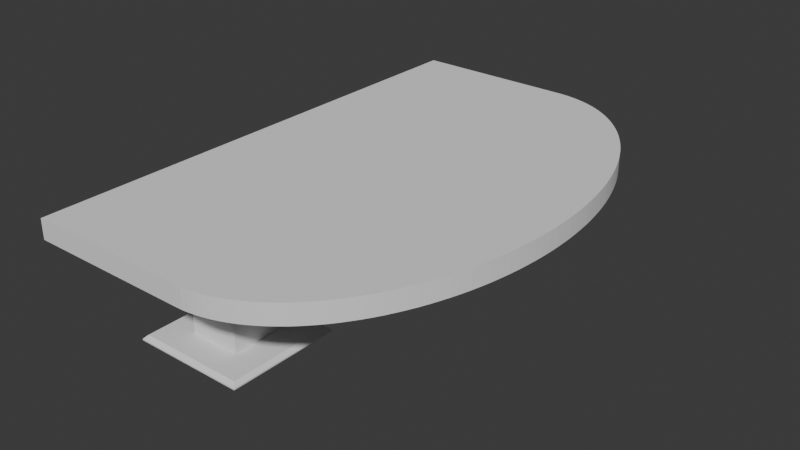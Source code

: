 # Source: BJTable_1.blend  (saved by Blender 4.4.32; exported with 4.5.12 LTS)
import bpy
from mathutils import Matrix  # noqa: F401  (used for matrix-valued properties, if any)

bpy.ops.wm.read_factory_settings(use_empty=True)
scene = bpy.context.scene
scene.name = 'Scene'

# ---- collections
col_collection = bpy.data.collections.new('Collection'); scene.collection.children.link(col_collection)

# ---- world
world_world = bpy.data.worlds.new('World'); scene.world = world_world
world_world.use_nodes = True; world_world.node_tree.nodes.clear()
_N = world_world.node_tree.nodes; _L = world_world.node_tree.links
n0 = _N.new('ShaderNodeOutputWorld'); n0.name = 'World Output'; n0.location = (300, 300)
n1 = _N.new('ShaderNodeBackground'); n1.name = 'Background'; n1.location = (10, 300)
n1.inputs[0].default_value = (0.05088, 0.05088, 0.05088, 1.0)
_L.new(n1.outputs[0], n0.inputs[0])
n0.is_active_output = True
world_world.color = (0.05088, 0.05088, 0.05088)
world_world.sun_shadow_jitter_overblur = 0.0

# ---- meshes
me_plane = bpy.data.meshes.new('Plane')
me_plane.from_pydata([(-1.0, -1.0, 0.0), (1.0, -1.0, 0.0), (-1.0, 1.0, 0.0), (1.0, 1.0, 0.0), (-0.4516, 0.4516, 0.08919), (-1.0, 1.0, 0.02439), (-1.0, -1.0, 0.02439), (-0.4516, -0.4516, 0.08919), (1.0, -1.0, 0.02439), (0.4516, -0.4516, 0.08919), (1.0, 1.0, 0.02439), (0.4516, 0.4516, 0.08919), (-0.9352, -0.9352, 0.08919), (-0.9352, 0.9352, 0.08919), (0.9352, -0.9352, 0.08919), (0.9352, 0.9352, 0.08919), (-0.6737, -0.6737, 0.08919), (-0.6737, 0.6737, 0.08919), (0.6737, -0.6737, 0.08919), (0.6737, 0.6737, 0.08919), (-0.4516, -0.4516, 1.834), (-0.4516, 0.4516, 1.834), (0.4516, -0.4516, 1.834), (0.4516, 0.4516, 1.834)], [], [(0, 2, 3, 1), (3, 2, 5, 10), (9, 11, 23, 22), (0, 1, 8, 6), (1, 3, 10, 8), (5, 6, 12, 13), (6, 8, 14, 12), (8, 10, 15, 14), (10, 5, 13, 15), (2, 0, 6, 5), (16, 17, 13, 12), (18, 16, 12, 14), (19, 18, 14, 15), (17, 19, 15, 13), (7, 4, 17, 16), (9, 7, 16, 18), (11, 9, 18, 19), (4, 11, 19, 17), (20, 22, 23, 21), (4, 7, 20, 21), (11, 4, 21, 23), (7, 9, 22, 20)])
_uv = me_plane.uv_layers.new(name='UVMap')
_uv.uv.foreach_set('vector', [0.0, 0.0, 0.0, 1.0, 1.0, 1.0, 1.0, 0.0, 1.0, 1.0, 0.0, 1.0, 0.0, 1.0, 1.0, 1.0, 0.7258, 0.2742, 0.7258, 0.7258, 0.7258, 0.7258, 0.7258, 0.2742, 0.0, 0.0, 1.0, 0.0, 1.0, 0.0, 0.0, 0.0, 1.0, 0.0, 1.0, 1.0, 1.0, 1.0, 1.0, 0.0, 0.0, 1.0, 0.0, 0.0, 0.0324, 0.0324, 0.0324, 0.9676, 0.0, 0.0, 1.0, 0.0, 0.9676, 0.0324, 0.0324, 0.0324, 1.0, 0.0, 1.0, 1.0, 0.9676, 0.9676, 0.9676, 0.0324, 1.0, 1.0, 0.0, 1.0, 0.0324, 0.9676, 0.9676, 0.9676, 0.0, 1.0, 0.0, 0.0, 0.0, 0.0, 0.0, 1.0, 0.1631, 0.1631, 0.1631, 0.8369, 0.0324, 0.9676, 0.0324, 0.0324, 0.8369, 0.1631, 0.1631, 0.1631, 0.0324, 0.0324, 0.9676, 0.0324, 0.8369, 0.8369, 0.8369, 0.1631, 0.9676, 0.0324, 0.9676, 0.9676, 0.1631, 0.8369, 0.8369, 0.8369, 0.9676, 0.9676, 0.0324, 0.9676, 0.2742, 0.2742, 0.2742, 0.7258, 0.1631, 0.8369, 0.1631, 0.1631, 0.7258, 0.2742, 0.2742, 0.2742, 0.1631, 0.1631, 0.8369, 0.1631, 0.7258, 0.7258, 0.7258, 0.2742, 0.8369, 0.1631, 0.8369, 0.8369, 0.2742, 0.7258, 0.7258, 0.7258, 0.8369, 0.8369, 0.1631, 0.8369, 0.2742, 0.2742, 0.7258, 0.2742, 0.7258, 0.7258, 0.2742, 0.7258, 0.2742, 0.7258, 0.2742, 0.2742, 0.2742, 0.2742, 0.2742, 0.7258, 0.7258, 0.7258, 0.2742, 0.7258, 0.2742, 0.7258, 0.7258, 0.7258, 0.2742, 0.2742, 0.7258, 0.2742, 0.7258, 0.2742, 0.2742, 0.2742])
me_plane.update()
me_plane_002 = bpy.data.meshes.new('Plane.002')
me_plane_002.from_pydata([(-1.0, -1.0, 0.0), (1.0, -1.0, 0.0), (-1.0, 1.0, 0.0), (1.0, 1.0, 0.0), (-0.4516, 0.4516, 0.08919), (-1.0, 1.0, 0.02439), (-1.0, -1.0, 0.02439), (-0.4516, -0.4516, 0.08919), (1.0, -1.0, 0.02439), (0.4516, -0.4516, 0.08919), (1.0, 1.0, 0.02439), (0.4516, 0.4516, 0.08919), (-0.9352, -0.9352, 0.08919), (-0.9352, 0.9352, 0.08919), (0.9352, -0.9352, 0.08919), (0.9352, 0.9352, 0.08919), (-0.6737, -0.6737, 0.08919), (-0.6737, 0.6737, 0.08919), (0.6737, -0.6737, 0.08919), (0.6737, 0.6737, 0.08919), (-0.4516, -0.4516, 1.834), (-0.4516, 0.4516, 1.834), (0.4516, -0.4516, 1.834), (0.4516, 0.4516, 1.834)], [], [(0, 2, 3, 1), (3, 2, 5, 10), (9, 11, 23, 22), (0, 1, 8, 6), (1, 3, 10, 8), (5, 6, 12, 13), (6, 8, 14, 12), (8, 10, 15, 14), (10, 5, 13, 15), (2, 0, 6, 5), (16, 17, 13, 12), (18, 16, 12, 14), (19, 18, 14, 15), (17, 19, 15, 13), (7, 4, 17, 16), (9, 7, 16, 18), (11, 9, 18, 19), (4, 11, 19, 17), (20, 22, 23, 21), (4, 7, 20, 21), (11, 4, 21, 23), (7, 9, 22, 20)])
_uv = me_plane_002.uv_layers.new(name='UVMap')
_uv.uv.foreach_set('vector', [0.0, 0.0, 0.0, 1.0, 1.0, 1.0, 1.0, 0.0, 1.0, 1.0, 0.0, 1.0, 0.0, 1.0, 1.0, 1.0, 0.7258, 0.2742, 0.7258, 0.7258, 0.7258, 0.7258, 0.7258, 0.2742, 0.0, 0.0, 1.0, 0.0, 1.0, 0.0, 0.0, 0.0, 1.0, 0.0, 1.0, 1.0, 1.0, 1.0, 1.0, 0.0, 0.0, 1.0, 0.0, 0.0, 0.0324, 0.0324, 0.0324, 0.9676, 0.0, 0.0, 1.0, 0.0, 0.9676, 0.0324, 0.0324, 0.0324, 1.0, 0.0, 1.0, 1.0, 0.9676, 0.9676, 0.9676, 0.0324, 1.0, 1.0, 0.0, 1.0, 0.0324, 0.9676, 0.9676, 0.9676, 0.0, 1.0, 0.0, 0.0, 0.0, 0.0, 0.0, 1.0, 0.1631, 0.1631, 0.1631, 0.8369, 0.0324, 0.9676, 0.0324, 0.0324, 0.8369, 0.1631, 0.1631, 0.1631, 0.0324, 0.0324, 0.9676, 0.0324, 0.8369, 0.8369, 0.8369, 0.1631, 0.9676, 0.0324, 0.9676, 0.9676, 0.1631, 0.8369, 0.8369, 0.8369, 0.9676, 0.9676, 0.0324, 0.9676, 0.2742, 0.2742, 0.2742, 0.7258, 0.1631, 0.8369, 0.1631, 0.1631, 0.7258, 0.2742, 0.2742, 0.2742, 0.1631, 0.1631, 0.8369, 0.1631, 0.7258, 0.7258, 0.7258, 0.2742, 0.8369, 0.1631, 0.8369, 0.8369, 0.2742, 0.7258, 0.7258, 0.7258, 0.8369, 0.8369, 0.1631, 0.8369, 0.2742, 0.2742, 0.7258, 0.2742, 0.7258, 0.7258, 0.2742, 0.7258, 0.2742, 0.7258, 0.2742, 0.2742, 0.2742, 0.2742, 0.2742, 0.7258, 0.7258, 0.7258, 0.2742, 0.7258, 0.2742, 0.7258, 0.7258, 0.7258, 0.2742, 0.2742, 0.7258, 0.2742, 0.7258, 0.2742, 0.2742, 0.2742])
me_plane_002.update()
me_plane_003 = bpy.data.meshes.new('Plane.003')
me_plane_003.from_pydata([(-1.0, -1.0, 0.0), (1.0, -1.0, 0.0), (-1.0, 1.0, 0.0), (1.0, 1.0, 0.0), (-1.0, 1.0, -3.107), (-1.0, -1.0, -3.107), (1.0, -1.0, -3.107), (1.0, 1.0, -3.107), (1.0, -1.0, 0.0), (1.0, 1.0, 0.0), (2.988, -1.0, 0.0), (2.988, 1.0, 0.0), (2.988, -1.0, 0.0), (1.0, -1.0, -3.107), (2.986, -1.0, -0.122), (2.982, -1.0, -0.2438), (2.974, -1.0, -0.3652), (2.963, -1.0, -0.486), (2.95, -1.0, -0.6061), (2.933, -1.0, -0.7253), (2.913, -1.0, -0.8433), (2.891, -1.0, -0.9601), (2.865, -1.0, -1.075), (2.837, -1.0, -1.189), (2.805, -1.0, -1.301), (2.771, -1.0, -1.411), (2.734, -1.0, -1.518), (2.695, -1.0, -1.623), (2.653, -1.0, -1.726), (2.608, -1.0, -1.826), (2.561, -1.0, -1.923), (2.512, -1.0, -2.018), (2.46, -1.0, -2.109), (2.406, -1.0, -2.197), (2.349, -1.0, -2.281), (2.291, -1.0, -2.363), (2.231, -1.0, -2.44), (2.168, -1.0, -2.514), (2.104, -1.0, -2.583), (2.039, -1.0, -2.649), (1.971, -1.0, -2.711), (1.902, -1.0, -2.768), (1.832, -1.0, -2.822), (1.761, -1.0, -2.87), (1.688, -1.0, -2.915), (1.614, -1.0, -2.955), (1.54, -1.0, -2.99), (1.464, -1.0, -3.021), (1.388, -1.0, -3.047), (1.311, -1.0, -3.069), (1.234, -1.0, -3.085), (1.156, -1.0, -3.097), (1.078, -1.0, -3.105), (1.0, 1.0, -3.107), (2.988, 1.0, 0.0), (1.078, 1.0, -3.105), (1.156, 1.0, -3.097), (1.234, 1.0, -3.085), (1.311, 1.0, -3.069), (1.388, 1.0, -3.047), (1.464, 1.0, -3.021), (1.54, 1.0, -2.99), (1.614, 1.0, -2.955), (1.688, 1.0, -2.915), (1.761, 1.0, -2.87), (1.832, 1.0, -2.822), (1.902, 1.0, -2.768), (1.971, 1.0, -2.711), (2.039, 1.0, -2.649), (2.104, 1.0, -2.583), (2.168, 1.0, -2.514), (2.231, 1.0, -2.44), (2.291, 1.0, -2.363), (2.349, 1.0, -2.281), (2.406, 1.0, -2.197), (2.46, 1.0, -2.109), (2.512, 1.0, -2.018), (2.561, 1.0, -1.923), (2.608, 1.0, -1.826), (2.653, 1.0, -1.726), (2.695, 1.0, -1.623), (2.734, 1.0, -1.518), (2.771, 1.0, -1.411), (2.805, 1.0, -1.301), (2.837, 1.0, -1.189), (2.865, 1.0, -1.075), (2.891, 1.0, -0.9601), (2.913, 1.0, -0.8433), (2.933, 1.0, -0.7253), (2.95, 1.0, -0.6061), (2.963, 1.0, -0.486), (2.974, 1.0, -0.3652), (2.982, 1.0, -0.2438), (2.986, 1.0, -0.122), (-1.0, 1.0, 3.107), (-1.0, -1.0, 3.107), (1.0, -1.0, 3.107), (1.0, 1.0, 3.107), (1.0, -1.0, 3.107), (2.986, -1.0, 0.122), (2.982, -1.0, 0.2438), (2.974, -1.0, 0.3652), (2.963, -1.0, 0.486), (2.95, -1.0, 0.6061), (2.933, -1.0, 0.7253), (2.913, -1.0, 0.8433), (2.891, -1.0, 0.9601), (2.865, -1.0, 1.075), (2.837, -1.0, 1.189), (2.805, -1.0, 1.301), (2.771, -1.0, 1.411), (2.734, -1.0, 1.518), (2.695, -1.0, 1.623), (2.653, -1.0, 1.726), (2.608, -1.0, 1.826), (2.561, -1.0, 1.923), (2.512, -1.0, 2.018), (2.46, -1.0, 2.109), (2.406, -1.0, 2.197), (2.349, -1.0, 2.281), (2.291, -1.0, 2.363), (2.231, -1.0, 2.44), (2.168, -1.0, 2.514), (2.104, -1.0, 2.583), (2.039, -1.0, 2.649), (1.971, -1.0, 2.711), (1.902, -1.0, 2.768), (1.832, -1.0, 2.822), (1.761, -1.0, 2.87), (1.688, -1.0, 2.915), (1.614, -1.0, 2.955), (1.54, -1.0, 2.99), (1.464, -1.0, 3.021), (1.388, -1.0, 3.047), (1.311, -1.0, 3.069), (1.234, -1.0, 3.085), (1.156, -1.0, 3.097), (1.078, -1.0, 3.105), (1.0, 1.0, 3.107), (1.078, 1.0, 3.105), (1.156, 1.0, 3.097), (1.234, 1.0, 3.085), (1.311, 1.0, 3.069), (1.388, 1.0, 3.047), (1.464, 1.0, 3.021), (1.54, 1.0, 2.99), (1.614, 1.0, 2.955), (1.688, 1.0, 2.915), (1.761, 1.0, 2.87), (1.832, 1.0, 2.822), (1.902, 1.0, 2.768), (1.971, 1.0, 2.711), (2.039, 1.0, 2.649), (2.104, 1.0, 2.583), (2.168, 1.0, 2.514), (2.231, 1.0, 2.44), (2.291, 1.0, 2.363), (2.349, 1.0, 2.281), (2.406, 1.0, 2.197), (2.46, 1.0, 2.109), (2.512, 1.0, 2.018), (2.561, 1.0, 1.923), (2.608, 1.0, 1.826), (2.653, 1.0, 1.726), (2.695, 1.0, 1.623), (2.734, 1.0, 1.518), (2.771, 1.0, 1.411), (2.805, 1.0, 1.301), (2.837, 1.0, 1.189), (2.865, 1.0, 1.075), (2.891, 1.0, 0.9601), (2.913, 1.0, 0.8433), (2.933, 1.0, 0.7253), (2.95, 1.0, 0.6061), (2.963, 1.0, 0.486), (2.974, 1.0, 0.3652), (2.982, 1.0, 0.2438), (2.986, 1.0, 0.122)], [], [(0, 2, 3, 1), (5, 6, 7, 4), (3, 2, 4, 7), (0, 1, 6, 5), (3, 7, 53, 55, 56, 57, 58, 59, 60, 61, 62, 63, 64, 65, 66, 67, 68, 69, 70, 71, 72, 73, 74, 75, 76, 77, 78, 79, 80, 81, 82, 83, 84, 85, 86, 87, 88, 89, 90, 91, 92, 93, 54, 11), (2, 0, 5, 4), (3, 1, 8, 9), (6, 1, 10, 12, 14, 15, 16, 17, 18, 19, 20, 21, 22, 23, 24, 25, 26, 27, 28, 29, 30, 31, 32, 33, 34, 35, 36, 37, 38, 39, 40, 41, 42, 43, 44, 45, 46, 47, 48, 49, 50, 51, 52, 13), (10, 11, 54, 12), (1, 3, 11, 10), (12, 54, 93, 14), (14, 93, 92, 15), (15, 92, 91, 16), (16, 91, 90, 17), (17, 90, 89, 18), (18, 89, 88, 19), (19, 88, 87, 20), (20, 87, 86, 21), (21, 86, 85, 22), (22, 85, 84, 23), (23, 84, 83, 24), (24, 83, 82, 25), (25, 82, 81, 26), (26, 81, 80, 27), (27, 80, 79, 28), (28, 79, 78, 29), (29, 78, 77, 30), (30, 77, 76, 31), (31, 76, 75, 32), (32, 75, 74, 33), (33, 74, 73, 34), (34, 73, 72, 35), (35, 72, 71, 36), (36, 71, 70, 37), (37, 70, 69, 38), (38, 69, 68, 39), (39, 68, 67, 40), (40, 67, 66, 41), (41, 66, 65, 42), (42, 65, 64, 43), (43, 64, 63, 44), (44, 63, 62, 45), (45, 62, 61, 46), (46, 61, 60, 47), (47, 60, 59, 48), (48, 59, 58, 49), (49, 58, 57, 50), (50, 57, 56, 51), (51, 56, 55, 52), (52, 55, 53, 13), (7, 6, 13, 53), (95, 94, 97, 96), (3, 97, 94, 2), (0, 95, 96, 1), (3, 11, 54, 177, 176, 175, 174, 173, 172, 171, 170, 169, 168, 167, 166, 165, 164, 163, 162, 161, 160, 159, 158, 157, 156, 155, 154, 153, 152, 151, 150, 149, 148, 147, 146, 145, 144, 143, 142, 141, 140, 139, 138, 97), (2, 94, 95, 0), (96, 98, 137, 136, 135, 134, 133, 132, 131, 130, 129, 128, 127, 126, 125, 124, 123, 122, 121, 120, 119, 118, 117, 116, 115, 114, 113, 112, 111, 110, 109, 108, 107, 106, 105, 104, 103, 102, 101, 100, 99, 12, 10, 1), (12, 99, 177, 54), (99, 100, 176, 177), (100, 101, 175, 176), (101, 102, 174, 175), (102, 103, 173, 174), (103, 104, 172, 173), (104, 105, 171, 172), (105, 106, 170, 171), (106, 107, 169, 170), (107, 108, 168, 169), (108, 109, 167, 168), (109, 110, 166, 167), (110, 111, 165, 166), (111, 112, 164, 165), (112, 113, 163, 164), (113, 114, 162, 163), (114, 115, 161, 162), (115, 116, 160, 161), (116, 117, 159, 160), (117, 118, 158, 159), (118, 119, 157, 158), (119, 120, 156, 157), (120, 121, 155, 156), (121, 122, 154, 155), (122, 123, 153, 154), (123, 124, 152, 153), (124, 125, 151, 152), (125, 126, 150, 151), (126, 127, 149, 150), (127, 128, 148, 149), (128, 129, 147, 148), (129, 130, 146, 147), (130, 131, 145, 146), (131, 132, 144, 145), (132, 133, 143, 144), (133, 134, 142, 143), (134, 135, 141, 142), (135, 136, 140, 141), (136, 137, 139, 140), (137, 98, 138, 139), (97, 138, 98, 96)])
_uv = me_plane_003.uv_layers.new(name='UVMap')
_uv.uv.foreach_set('vector', [0.0, 0.0, 0.0, 1.0, 1.0, 1.0, 1.0, 0.0, 0.0, 0.0, 1.0, 0.0, 1.0, 1.0, 0.0, 1.0, 1.0, 1.0, 0.0, 1.0, 0.0, 1.0, 1.0, 1.0, 0.0, 0.0, 1.0, 0.0, 1.0, 0.0, 0.0, 0.0, 1.0, 1.0, 1.0, 1.0, 1.0, 1.0, 1.0, 1.0, 1.0, 1.0, 1.0, 1.0, 1.0, 1.0, 1.0, 1.0, 1.0, 1.0, 1.0, 1.0, 1.0, 1.0, 1.0, 1.0, 1.0, 1.0, 1.0, 1.0, 1.0, 1.0, 1.0, 1.0, 1.0, 1.0, 1.0, 1.0, 1.0, 1.0, 1.0, 1.0, 1.0, 1.0, 1.0, 1.0, 1.0, 1.0, 1.0, 1.0, 1.0, 1.0, 1.0, 1.0, 1.0, 1.0, 1.0, 1.0, 1.0, 1.0, 1.0, 1.0, 1.0, 1.0, 1.0, 1.0, 1.0, 1.0, 1.0, 1.0, 1.0, 1.0, 1.0, 1.0, 1.0, 1.0, 1.0, 1.0, 1.0, 1.0, 1.0, 1.0, 1.0, 1.0, 1.0, 1.0, 1.0, 1.0, 1.0, 1.0, 0.0, 1.0, 0.0, 0.0, 0.0, 0.0, 0.0, 1.0, 1.0, 1.0, 1.0, 0.0, 1.0, 0.0, 1.0, 1.0, 1.0, 0.0, 1.0, 0.0, 1.0, 0.0, 1.0, 0.0, 1.0, 0.0, 1.0, 0.0, 1.0, 0.0, 1.0, 0.0, 1.0, 0.0, 1.0, 0.0, 1.0, 0.0, 1.0, 0.0, 1.0, 0.0, 1.0, 0.0, 1.0, 0.0, 1.0, 0.0, 1.0, 0.0, 1.0, 0.0, 1.0, 0.0, 1.0, 0.0, 1.0, 0.0, 1.0, 0.0, 1.0, 0.0, 1.0, 0.0, 1.0, 0.0, 1.0, 0.0, 1.0, 0.0, 1.0, 0.0, 1.0, 0.0, 1.0, 0.0, 1.0, 0.0, 1.0, 0.0, 1.0, 0.0, 1.0, 0.0, 1.0, 0.0, 1.0, 0.0, 1.0, 0.0, 1.0, 0.0, 1.0, 0.0, 1.0, 0.0, 1.0, 0.0, 1.0, 0.0, 1.0, 0.0, 1.0, 0.0, 1.0, 0.0, 1.0, 1.0, 1.0, 1.0, 1.0, 0.0, 1.0, 0.0, 1.0, 1.0, 1.0, 1.0, 1.0, 0.0, 1.0, 0.0, 1.0, 1.0, 1.0, 1.0, 1.0, 0.0, 1.0, 0.0, 1.0, 1.0, 1.0, 1.0, 1.0, 0.0, 1.0, 0.0, 1.0, 1.0, 1.0, 1.0, 1.0, 0.0, 1.0, 0.0, 1.0, 1.0, 1.0, 1.0, 1.0, 0.0, 1.0, 0.0, 1.0, 1.0, 1.0, 1.0, 1.0, 0.0, 1.0, 0.0, 1.0, 1.0, 1.0, 1.0, 1.0, 0.0, 1.0, 0.0, 1.0, 1.0, 1.0, 1.0, 1.0, 0.0, 1.0, 0.0, 1.0, 1.0, 1.0, 1.0, 1.0, 0.0, 1.0, 0.0, 1.0, 1.0, 1.0, 1.0, 1.0, 0.0, 1.0, 0.0, 1.0, 1.0, 1.0, 1.0, 1.0, 0.0, 1.0, 0.0, 1.0, 1.0, 1.0, 1.0, 1.0, 0.0, 1.0, 0.0, 1.0, 1.0, 1.0, 1.0, 1.0, 0.0, 1.0, 0.0, 1.0, 1.0, 1.0, 1.0, 1.0, 0.0, 1.0, 0.0, 1.0, 1.0, 1.0, 1.0, 1.0, 0.0, 1.0, 0.0, 1.0, 1.0, 1.0, 1.0, 1.0, 0.0, 1.0, 0.0, 1.0, 1.0, 1.0, 1.0, 1.0, 0.0, 1.0, 0.0, 1.0, 1.0, 1.0, 1.0, 1.0, 0.0, 1.0, 0.0, 1.0, 1.0, 1.0, 1.0, 1.0, 0.0, 1.0, 0.0, 1.0, 1.0, 1.0, 1.0, 1.0, 0.0, 1.0, 0.0, 1.0, 1.0, 1.0, 1.0, 1.0, 0.0, 1.0, 0.0, 1.0, 1.0, 1.0, 1.0, 1.0, 0.0, 1.0, 0.0, 1.0, 1.0, 1.0, 1.0, 1.0, 0.0, 1.0, 0.0, 1.0, 1.0, 1.0, 1.0, 1.0, 0.0, 1.0, 0.0, 1.0, 1.0, 1.0, 1.0, 1.0, 0.0, 1.0, 0.0, 1.0, 1.0, 1.0, 1.0, 1.0, 0.0, 1.0, 0.0, 1.0, 1.0, 1.0, 1.0, 1.0, 0.0, 1.0, 0.0, 1.0, 1.0, 1.0, 1.0, 1.0, 0.0, 1.0, 0.0, 1.0, 1.0, 1.0, 1.0, 1.0, 0.0, 1.0, 0.0, 1.0, 1.0, 1.0, 1.0, 1.0, 0.0, 1.0, 0.0, 1.0, 1.0, 1.0, 1.0, 1.0, 0.0, 1.0, 0.0, 1.0, 1.0, 1.0, 1.0, 1.0, 0.0, 1.0, 0.0, 1.0, 1.0, 1.0, 1.0, 1.0, 0.0, 1.0, 0.0, 1.0, 1.0, 1.0, 1.0, 1.0, 0.0, 1.0, 0.0, 1.0, 1.0, 1.0, 1.0, 1.0, 0.0, 1.0, 0.0, 1.0, 1.0, 1.0, 1.0, 1.0, 0.0, 1.0, 0.0, 1.0, 1.0, 1.0, 1.0, 1.0, 0.0, 1.0, 0.0, 1.0, 1.0, 1.0, 1.0, 1.0, 0.0, 1.0, 0.0, 1.0, 1.0, 1.0, 1.0, 1.0, 0.0, 1.0, 0.0, 1.0, 1.0, 1.0, 1.0, 1.0, 0.0, 1.0, 0.0, 1.0, 1.0, 1.0, 1.0, 1.0, 0.0, 1.0, 1.0, 1.0, 0.0, 1.0, 0.0, 1.0, 1.0, 0.0, 0.0, 0.0, 1.0, 1.0, 1.0, 1.0, 0.0, 1.0, 1.0, 1.0, 1.0, 0.0, 1.0, 0.0, 1.0, 0.0, 0.0, 0.0, 0.0, 1.0, 0.0, 1.0, 0.0, 1.0, 1.0, 1.0, 1.0, 1.0, 1.0, 1.0, 1.0, 1.0, 1.0, 1.0, 1.0, 1.0, 1.0, 1.0, 1.0, 1.0, 1.0, 1.0, 1.0, 1.0, 1.0, 1.0, 1.0, 1.0, 1.0, 1.0, 1.0, 1.0, 1.0, 1.0, 1.0, 1.0, 1.0, 1.0, 1.0, 1.0, 1.0, 1.0, 1.0, 1.0, 1.0, 1.0, 1.0, 1.0, 1.0, 1.0, 1.0, 1.0, 1.0, 1.0, 1.0, 1.0, 1.0, 1.0, 1.0, 1.0, 1.0, 1.0, 1.0, 1.0, 1.0, 1.0, 1.0, 1.0, 1.0, 1.0, 1.0, 1.0, 1.0, 1.0, 1.0, 1.0, 1.0, 1.0, 1.0, 1.0, 1.0, 1.0, 1.0, 1.0, 1.0, 1.0, 1.0, 1.0, 1.0, 1.0, 1.0, 0.0, 1.0, 0.0, 1.0, 0.0, 0.0, 0.0, 0.0, 1.0, 0.0, 1.0, 0.0, 1.0, 0.0, 1.0, 0.0, 1.0, 0.0, 1.0, 0.0, 1.0, 0.0, 1.0, 0.0, 1.0, 0.0, 1.0, 0.0, 1.0, 0.0, 1.0, 0.0, 1.0, 0.0, 1.0, 0.0, 1.0, 0.0, 1.0, 0.0, 1.0, 0.0, 1.0, 0.0, 1.0, 0.0, 1.0, 0.0, 1.0, 0.0, 1.0, 0.0, 1.0, 0.0, 1.0, 0.0, 1.0, 0.0, 1.0, 0.0, 1.0, 0.0, 1.0, 0.0, 1.0, 0.0, 1.0, 0.0, 1.0, 0.0, 1.0, 0.0, 1.0, 0.0, 1.0, 0.0, 1.0, 0.0, 1.0, 0.0, 1.0, 0.0, 1.0, 0.0, 1.0, 0.0, 1.0, 0.0, 1.0, 0.0, 1.0, 0.0, 1.0, 0.0, 1.0, 0.0, 1.0, 0.0, 1.0, 0.0, 1.0, 1.0, 1.0, 1.0, 1.0, 0.0, 1.0, 0.0, 1.0, 1.0, 1.0, 1.0, 1.0, 0.0, 1.0, 0.0, 1.0, 1.0, 1.0, 1.0, 1.0, 0.0, 1.0, 0.0, 1.0, 1.0, 1.0, 1.0, 1.0, 0.0, 1.0, 0.0, 1.0, 1.0, 1.0, 1.0, 1.0, 0.0, 1.0, 0.0, 1.0, 1.0, 1.0, 1.0, 1.0, 0.0, 1.0, 0.0, 1.0, 1.0, 1.0, 1.0, 1.0, 0.0, 1.0, 0.0, 1.0, 1.0, 1.0, 1.0, 1.0, 0.0, 1.0, 0.0, 1.0, 1.0, 1.0, 1.0, 1.0, 0.0, 1.0, 0.0, 1.0, 1.0, 1.0, 1.0, 1.0, 0.0, 1.0, 0.0, 1.0, 1.0, 1.0, 1.0, 1.0, 0.0, 1.0, 0.0, 1.0, 1.0, 1.0, 1.0, 1.0, 0.0, 1.0, 0.0, 1.0, 1.0, 1.0, 1.0, 1.0, 0.0, 1.0, 0.0, 1.0, 1.0, 1.0, 1.0, 1.0, 0.0, 1.0, 0.0, 1.0, 1.0, 1.0, 1.0, 1.0, 0.0, 1.0, 0.0, 1.0, 1.0, 1.0, 1.0, 1.0, 0.0, 1.0, 0.0, 1.0, 1.0, 1.0, 1.0, 1.0, 0.0, 1.0, 0.0, 1.0, 1.0, 1.0, 1.0, 1.0, 0.0, 1.0, 0.0, 1.0, 1.0, 1.0, 1.0, 1.0, 0.0, 1.0, 0.0, 1.0, 1.0, 1.0, 1.0, 1.0, 0.0, 1.0, 0.0, 1.0, 1.0, 1.0, 1.0, 1.0, 0.0, 1.0, 0.0, 1.0, 1.0, 1.0, 1.0, 1.0, 0.0, 1.0, 0.0, 1.0, 1.0, 1.0, 1.0, 1.0, 0.0, 1.0, 0.0, 1.0, 1.0, 1.0, 1.0, 1.0, 0.0, 1.0, 0.0, 1.0, 1.0, 1.0, 1.0, 1.0, 0.0, 1.0, 0.0, 1.0, 1.0, 1.0, 1.0, 1.0, 0.0, 1.0, 0.0, 1.0, 1.0, 1.0, 1.0, 1.0, 0.0, 1.0, 0.0, 1.0, 1.0, 1.0, 1.0, 1.0, 0.0, 1.0, 0.0, 1.0, 1.0, 1.0, 1.0, 1.0, 0.0, 1.0, 0.0, 1.0, 1.0, 1.0, 1.0, 1.0, 0.0, 1.0, 0.0, 1.0, 1.0, 1.0, 1.0, 1.0, 0.0, 1.0, 0.0, 1.0, 1.0, 1.0, 1.0, 1.0, 0.0, 1.0, 0.0, 1.0, 1.0, 1.0, 1.0, 1.0, 0.0, 1.0, 0.0, 1.0, 1.0, 1.0, 1.0, 1.0, 0.0, 1.0, 0.0, 1.0, 1.0, 1.0, 1.0, 1.0, 0.0, 1.0, 0.0, 1.0, 1.0, 1.0, 1.0, 1.0, 0.0, 1.0, 0.0, 1.0, 1.0, 1.0, 1.0, 1.0, 0.0, 1.0, 0.0, 1.0, 1.0, 1.0, 1.0, 1.0, 0.0, 1.0, 0.0, 1.0, 1.0, 1.0, 1.0, 1.0, 0.0, 1.0, 0.0, 1.0, 1.0, 1.0, 1.0, 1.0, 1.0, 1.0, 1.0, 1.0, 0.0, 1.0, 0.0])
me_plane_003.update()

# ---- objects
ob_plane = bpy.data.objects.new('Plane', me_plane)
ob_plane_001 = bpy.data.objects.new('Plane.001', me_plane_002)
ob_plane_002 = bpy.data.objects.new('Plane.002', me_plane_003)

# ---- transforms, parenting, visibility, modifiers, constraints
ob_plane.location = (0.0, -2.0, 0.0)
ob_plane.scale = (0.6791, 0.6791, 0.6791)
ob_plane_001.location = (0.0, 2.0, 0.0)
ob_plane_001.scale = (0.6791, 0.6791, 0.6791)
ob_plane_002.location = (-0.5031, 0.0, 1.17)
ob_plane_002.rotation_euler = (1.571, 0.0, 0.0)
ob_plane_002.scale = (1.0, 0.12, 1.0)

# ---- collection membership
col_collection.objects.link(ob_plane)
col_collection.objects.link(ob_plane_001)
col_collection.objects.link(ob_plane_002)

# ---- scene / render settings (as saved in the file)
scene.frame_start = 1; scene.frame_end = 250; scene.frame_set(1)
scene.render.engine = 'BLENDER_EEVEE_NEXT'
bpy.context.view_layer.update()

# ---- added for rendering (the .blend has no active camera and no usable light): camera, sun
cam_auto = bpy.data.cameras.new('AutoCamera')
cam_auto.lens = 50.0
cam_auto.sensor_width = 36.0
cam_auto.clip_end = 1000.0
ob_auto_camera = bpy.data.objects.new('AutoCamera', cam_auto)
scene.collection.objects.link(ob_auto_camera)
ob_auto_camera.location = (7.42571, -8.3218, 6.19304)
ob_auto_camera.rotation_euler = (1.09748, -7.21219e-08, 0.694738)
scene.camera = ob_auto_camera
light_auto_sun = bpy.data.lights.new('AutoSun', 'SUN')
light_auto_sun.energy = 3.0
light_auto_sun.angle = 0.0523599
ob_auto_sun = bpy.data.objects.new('AutoSun', light_auto_sun)
scene.collection.objects.link(ob_auto_sun)
ob_auto_sun.rotation_euler = (0.872665, 0.174533, 0.523599)
bpy.context.view_layer.update()
